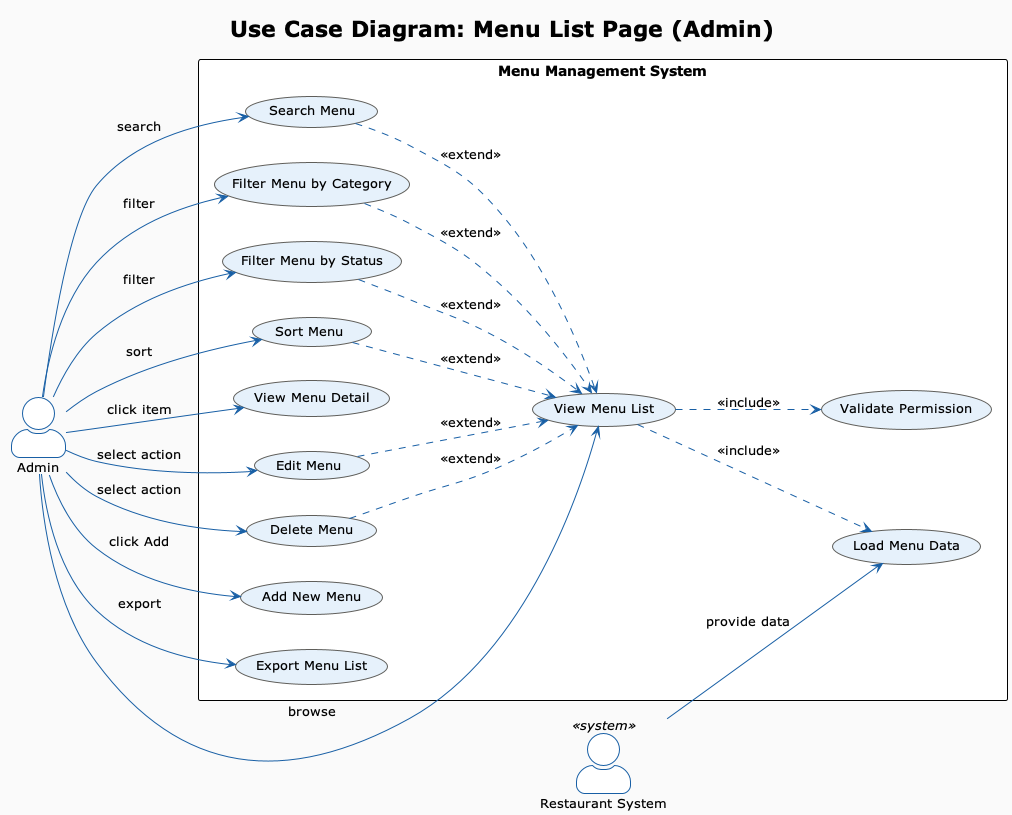

The diagram above was rendered by PlantUML. Its source (embedded in the PNG):
@startuml UseCase_MenuList
!theme plain
skinparam backgroundColor #FAFAFA
skinparam actorStyle awesome
skinparam usecaseBorderColor #5F5E5A
skinparam usecaseBackgroundColor #E6F1FB
skinparam usecaseFontSize 13
skinparam arrowColor #185FA5
skinparam actorBorderColor #185FA5
skinparam actorFontSize 13

title "Use Case Diagram: Menu List Page (Admin)"

left to right direction

actor "Admin" as admin
actor "Restaurant System" as system <<system>>

rectangle "Menu Management System" {

  usecase "View Menu List"          as UC01
  usecase "Search Menu"             as UC02
  usecase "Filter Menu by Category" as UC03
  usecase "Filter Menu by Status"   as UC04
  usecase "Sort Menu"               as UC05
  usecase "View Menu Detail"        as UC06
  usecase "Edit Menu"               as UC07
  usecase "Delete Menu"             as UC08
  usecase "Add New Menu"            as UC09
  usecase "Export Menu List"        as UC10
  usecase "Load Menu Data"          as UC11
  usecase "Validate Permission"     as UC12

}

admin   --> UC01 : browse
admin   --> UC02 : search
admin   --> UC03 : filter
admin   --> UC04 : filter
admin   --> UC05 : sort
admin   --> UC06 : click item
admin   --> UC07 : select action
admin   --> UC08 : select action
admin   --> UC09 : click Add
admin   --> UC10 : export

UC01 ..> UC11 : <<include>>
UC01 ..> UC12 : <<include>>
UC02 ..> UC01 : <<extend>>
UC03 ..> UC01 : <<extend>>
UC04 ..> UC01 : <<extend>>
UC05 ..> UC01 : <<extend>>
UC07 ..> UC01 : <<extend>>
UC08 ..> UC01 : <<extend>>

system --> UC11 : provide data

@enduml